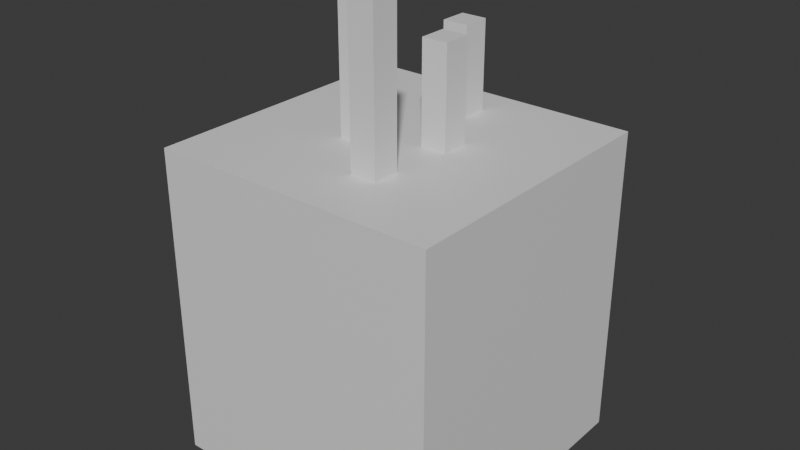 # Source: 12-float1-environment.blend  (saved by Blender 4.3.34; exported with 4.5.12 LTS)
import bpy
from mathutils import Matrix  # noqa: F401  (used for matrix-valued properties, if any)

bpy.ops.wm.read_factory_settings(use_empty=True)
scene = bpy.context.scene
scene.name = 'Scene'

# ---- collections
col_collection = bpy.data.collections.new('Collection'); scene.collection.children.link(col_collection)

# ---- materials (node trees are filled in below, after node groups)
mat_material = bpy.data.materials.new('Material')
mat_material.alpha_threshold = 0.0
mat_material.roughness = 0.5
mat_material.line_color = (0.0, 0.0, 0.0, 1.0)

# ---- node groups
ng_worldspaceextrude = bpy.data.node_groups.new('WorldspaceExtrude', 'GeometryNodeTree')
_s = ng_worldspaceextrude.interface.new_socket(name='Geometry', in_out='OUTPUT', socket_type='NodeSocketGeometry')
_s = ng_worldspaceextrude.interface.new_socket(name='Geometry', in_out='INPUT', socket_type='NodeSocketGeometry')
ng_worldspaceextrude.is_modifier = True
_N = ng_worldspaceextrude.nodes; _L = ng_worldspaceextrude.links
n0 = _N.new('NodeGroupInput'); n0.name = 'Group Input'; n0.location = (-280, 115)
n1 = _N.new('NodeGroupOutput'); n1.name = 'Group Output'; n1.location = (495, 70)
n2 = _N.new('GeometryNodeExtrudeMesh'); n2.name = 'Extrude Mesh'; n2.location = (-33, 131)
n2.inputs[4].default_value = False
n3 = _N.new('ShaderNodeCombineXYZ'); n3.name = 'Combine XYZ'; n3.location = (-228, 13)
n3.inputs[2].default_value = -500.0
n4 = _N.new('GeometryNodeJoinGeometry'); n4.name = 'Join Geometry'; n4.location = (331, 83)
n5 = _N.new('GeometryNodeFlipFaces'); n5.name = 'Flip Faces'; n5.location = (151, 148)
_L.new(n4.outputs[0], n1.inputs[0])
_L.new(n0.outputs[0], n2.inputs[0])
_L.new(n3.outputs[0], n2.inputs[2])
_L.new(n5.outputs[0], n4.inputs[0])
_L.new(n0.outputs[0], n4.inputs[0])
_L.new(n2.outputs[0], n5.inputs[0])
n1.is_active_output = True

# ---- material node trees
mat_material.use_nodes = True; mat_material.node_tree.nodes.clear()
_N = mat_material.node_tree.nodes; _L = mat_material.node_tree.links
n0 = _N.new('ShaderNodeOutputMaterial'); n0.name = 'Material Output'; n0.location = (300, 300)
n1 = _N.new('ShaderNodeBsdfPrincipled'); n1.name = 'Principled BSDF'; n1.location = (10, 300)
n1.inputs[3].default_value = 1.45
_L.new(n1.outputs[0], n0.inputs[0])
n0.is_active_output = True

# ---- world
world_world = bpy.data.worlds.new('World'); scene.world = world_world
world_world.use_nodes = True; world_world.node_tree.nodes.clear()
_N = world_world.node_tree.nodes; _L = world_world.node_tree.links
n0 = _N.new('ShaderNodeOutputWorld'); n0.name = 'World Output'; n0.location = (300, 300)
n1 = _N.new('ShaderNodeBackground'); n1.name = 'Background'; n1.location = (10, 300)
n1.inputs[0].default_value = (0.05088, 0.05088, 0.05088, 1.0)
_L.new(n1.outputs[0], n0.inputs[0])
n0.is_active_output = True
world_world.color = (0.05088, 0.05088, 0.05088)
world_world.sun_shadow_jitter_overblur = 0.0

# ---- meshes
me_cube = bpy.data.meshes.new('Cube')
me_cube.from_pydata([(-20.32, -23.19, 0.0), (20.32, -23.19, 0.0), (-20.32, 20.32, 0.0), (20.32, 20.32, 0.0), (36.98, -142.8, 15.75), (77.63, -142.8, 15.75), (36.98, -99.28, 15.75), (77.63, -99.28, 15.75), (-68.36, -187.9, 62.64), (-27.72, -187.9, 62.64), (-68.36, -144.4, 62.64), (-27.72, -144.4, 62.64), (25.88, -272.2, 99.38), (66.53, -272.2, 99.38), (25.88, -228.7, 99.38), (66.53, -228.7, 99.38)], [], [(0, 1, 3, 2), (4, 5, 7, 6), (8, 9, 11, 10), (12, 13, 15, 14)])
_uv = me_cube.uv_layers.new(name='UVMap')
_uv.uv.foreach_set('vector', [0.0, 0.0, 1.0, 0.0, 1.0, 1.0, 0.0, 1.0, 0.0, 0.0, 1.0, 0.0, 1.0, 1.0, 0.0, 1.0, 0.0, 0.0, 1.0, 0.0, 1.0, 1.0, 0.0, 1.0, 0.0, 0.0, 1.0, 0.0, 1.0, 1.0, 0.0, 1.0])
me_cube.materials.append(mat_material)
me_cube.use_mirror_vertex_groups = False
me_cube.update()
me_cube_001 = bpy.data.meshes.new('Cube.001')
me_cube_001.from_pydata([(-225.8, -368.7, -137.4), (225.7, -368.7, -137.4), (-225.8, 82.7, -137.4), (225.7, 82.7, -137.4)], [], [(0, 1, 3, 2)])
_uv = me_cube_001.uv_layers.new(name='UVMap')
_uv.uv.foreach_set('vector', [0.0, 0.0, 1.0, 0.0, 1.0, 1.0, 0.0, 1.0])
me_cube_001.materials.append(mat_material)
me_cube_001.use_mirror_x = True
me_cube_001.use_mirror_y = True
me_cube_001.use_mirror_vertex_groups = False
me_cube_001.update()
me_cube_007 = bpy.data.meshes.new('Cube.007')
me_cube_007.from_pydata([], [], [])
_uv = me_cube_007.uv_layers.new(name='UVMap')
_uv.uv.foreach_set('vector', [])
me_cube_007.materials.append(mat_material)
me_cube_007.use_mirror_vertex_groups = False
me_cube_007.update()
me_cube_008 = bpy.data.meshes.new('Cube.008')
me_cube_008.from_pydata([], [], [])
_uv = me_cube_008.uv_layers.new(name='UVMap')
_uv.uv.foreach_set('vector', [])
me_cube_008.materials.append(mat_material)
me_cube_008.use_mirror_x = True
me_cube_008.use_mirror_y = True
me_cube_008.use_mirror_vertex_groups = False
me_cube_008.update()

# ---- objects
ob_glyphenvironmentgrounda = bpy.data.objects.new('GlyphEnvironmentGroundA', me_cube)
ob_glyphenvironmentspikes = bpy.data.objects.new('GlyphEnvironmentSpikes', me_cube_001)
ob_glyphenvironmentborder = bpy.data.objects.new('GlyphEnvironmentBorder', me_cube_007)
ob_glyphenvironmentbg = bpy.data.objects.new('GlyphEnvironmentBG', me_cube_008)

# ---- transforms, parenting, visibility, modifiers, constraints
ob_glyphenvironmentgrounda.location = (0.0, 0.0, 0.0)
ob_glyphenvironmentgrounda.lock_rotations_4d = False
ob_glyphenvironmentgrounda.empty_display_type = 'ARROWS'
ob_glyphenvironmentgrounda.lineart.crease_threshold = 0.0
_m = ob_glyphenvironmentgrounda.modifiers.new('GeometryNodes', 'NODES')
_m.node_group = ng_worldspaceextrude
ob_glyphenvironmentspikes.location = (0.06122, -0.2029, -1.489e-07)
ob_glyphenvironmentspikes.lock_rotations_4d = False
ob_glyphenvironmentspikes.empty_display_type = 'ARROWS'
ob_glyphenvironmentspikes.lineart.crease_threshold = 0.0
ob_glyphenvironmentspikes.use_mesh_mirror_x = True
ob_glyphenvironmentspikes.use_mesh_mirror_y = True
_m = ob_glyphenvironmentspikes.modifiers.new('GeometryNodes', 'NODES')
_m.node_group = ng_worldspaceextrude
_m = ob_glyphenvironmentspikes.modifiers.new('Boolean.005', 'BOOLEAN')
_m.use_self = True
_m.use_hole_tolerant = True
_m = ob_glyphenvironmentspikes.modifiers.new('Boolean', 'BOOLEAN')
_m.use_self = True
_m.use_hole_tolerant = True
_m = ob_glyphenvironmentspikes.modifiers.new('Boolean.001', 'BOOLEAN')
_m.use_self = True
_m.use_hole_tolerant = True
_m = ob_glyphenvironmentspikes.modifiers.new('Boolean.002', 'BOOLEAN')
_m.use_self = True
_m.use_hole_tolerant = True
_m = ob_glyphenvironmentspikes.modifiers.new('Boolean.004', 'BOOLEAN')
_m.use_self = True
_m.use_hole_tolerant = True
ob_glyphenvironmentborder.location = (0.0, 0.0, 0.0)
ob_glyphenvironmentborder.lock_rotations_4d = False
ob_glyphenvironmentborder.empty_display_type = 'ARROWS'
ob_glyphenvironmentborder.lineart.crease_threshold = 0.0
_m = ob_glyphenvironmentborder.modifiers.new('GeometryNodes', 'NODES')
_m.node_group = ng_worldspaceextrude
ob_glyphenvironmentbg.location = (0.06122, -0.2029, -1.489e-07)
ob_glyphenvironmentbg.lock_rotations_4d = False
ob_glyphenvironmentbg.empty_display_type = 'ARROWS'
ob_glyphenvironmentbg.lineart.crease_threshold = 0.0
ob_glyphenvironmentbg.use_mesh_mirror_x = True
ob_glyphenvironmentbg.use_mesh_mirror_y = True
_m = ob_glyphenvironmentbg.modifiers.new('GeometryNodes', 'NODES')
_m.node_group = ng_worldspaceextrude
_m = ob_glyphenvironmentbg.modifiers.new('Boolean.005', 'BOOLEAN')
_m.use_self = True
_m.use_hole_tolerant = True
_m = ob_glyphenvironmentbg.modifiers.new('Boolean', 'BOOLEAN')
_m.use_self = True
_m.use_hole_tolerant = True
_m = ob_glyphenvironmentbg.modifiers.new('Boolean.001', 'BOOLEAN')
_m.use_self = True
_m.use_hole_tolerant = True
_m = ob_glyphenvironmentbg.modifiers.new('Boolean.002', 'BOOLEAN')
_m.use_self = True
_m.use_hole_tolerant = True

# ---- collection membership
col_collection.objects.link(ob_glyphenvironmentgrounda)
col_collection.objects.link(ob_glyphenvironmentspikes)
col_collection.objects.link(ob_glyphenvironmentborder)
col_collection.objects.link(ob_glyphenvironmentbg)

# ---- scene / render settings (as saved in the file)
scene.frame_start = 1; scene.frame_end = 250; scene.frame_set(6)
scene.render.engine = 'BLENDER_EEVEE_NEXT'
bpy.context.view_layer.update()

# ---- added for rendering (the .blend has no active camera and no usable light): camera, sun
cam_auto = bpy.data.cameras.new('AutoCamera')
cam_auto.lens = 50.0
cam_auto.sensor_width = 36.0
cam_auto.clip_end = 15830.3
ob_auto_camera = bpy.data.objects.new('AutoCamera', cam_auto)
scene.collection.objects.link(ob_auto_camera)
ob_auto_camera.location = (902.016, -1225.64, 452.596)
ob_auto_camera.rotation_euler = (1.09748, -7.21219e-08, 0.694738)
scene.camera = ob_auto_camera
light_auto_sun = bpy.data.lights.new('AutoSun', 'SUN')
light_auto_sun.energy = 3.0
light_auto_sun.angle = 0.0523599
ob_auto_sun = bpy.data.objects.new('AutoSun', light_auto_sun)
scene.collection.objects.link(ob_auto_sun)
ob_auto_sun.rotation_euler = (0.872665, 0.174533, 0.523599)
bpy.context.view_layer.update()
